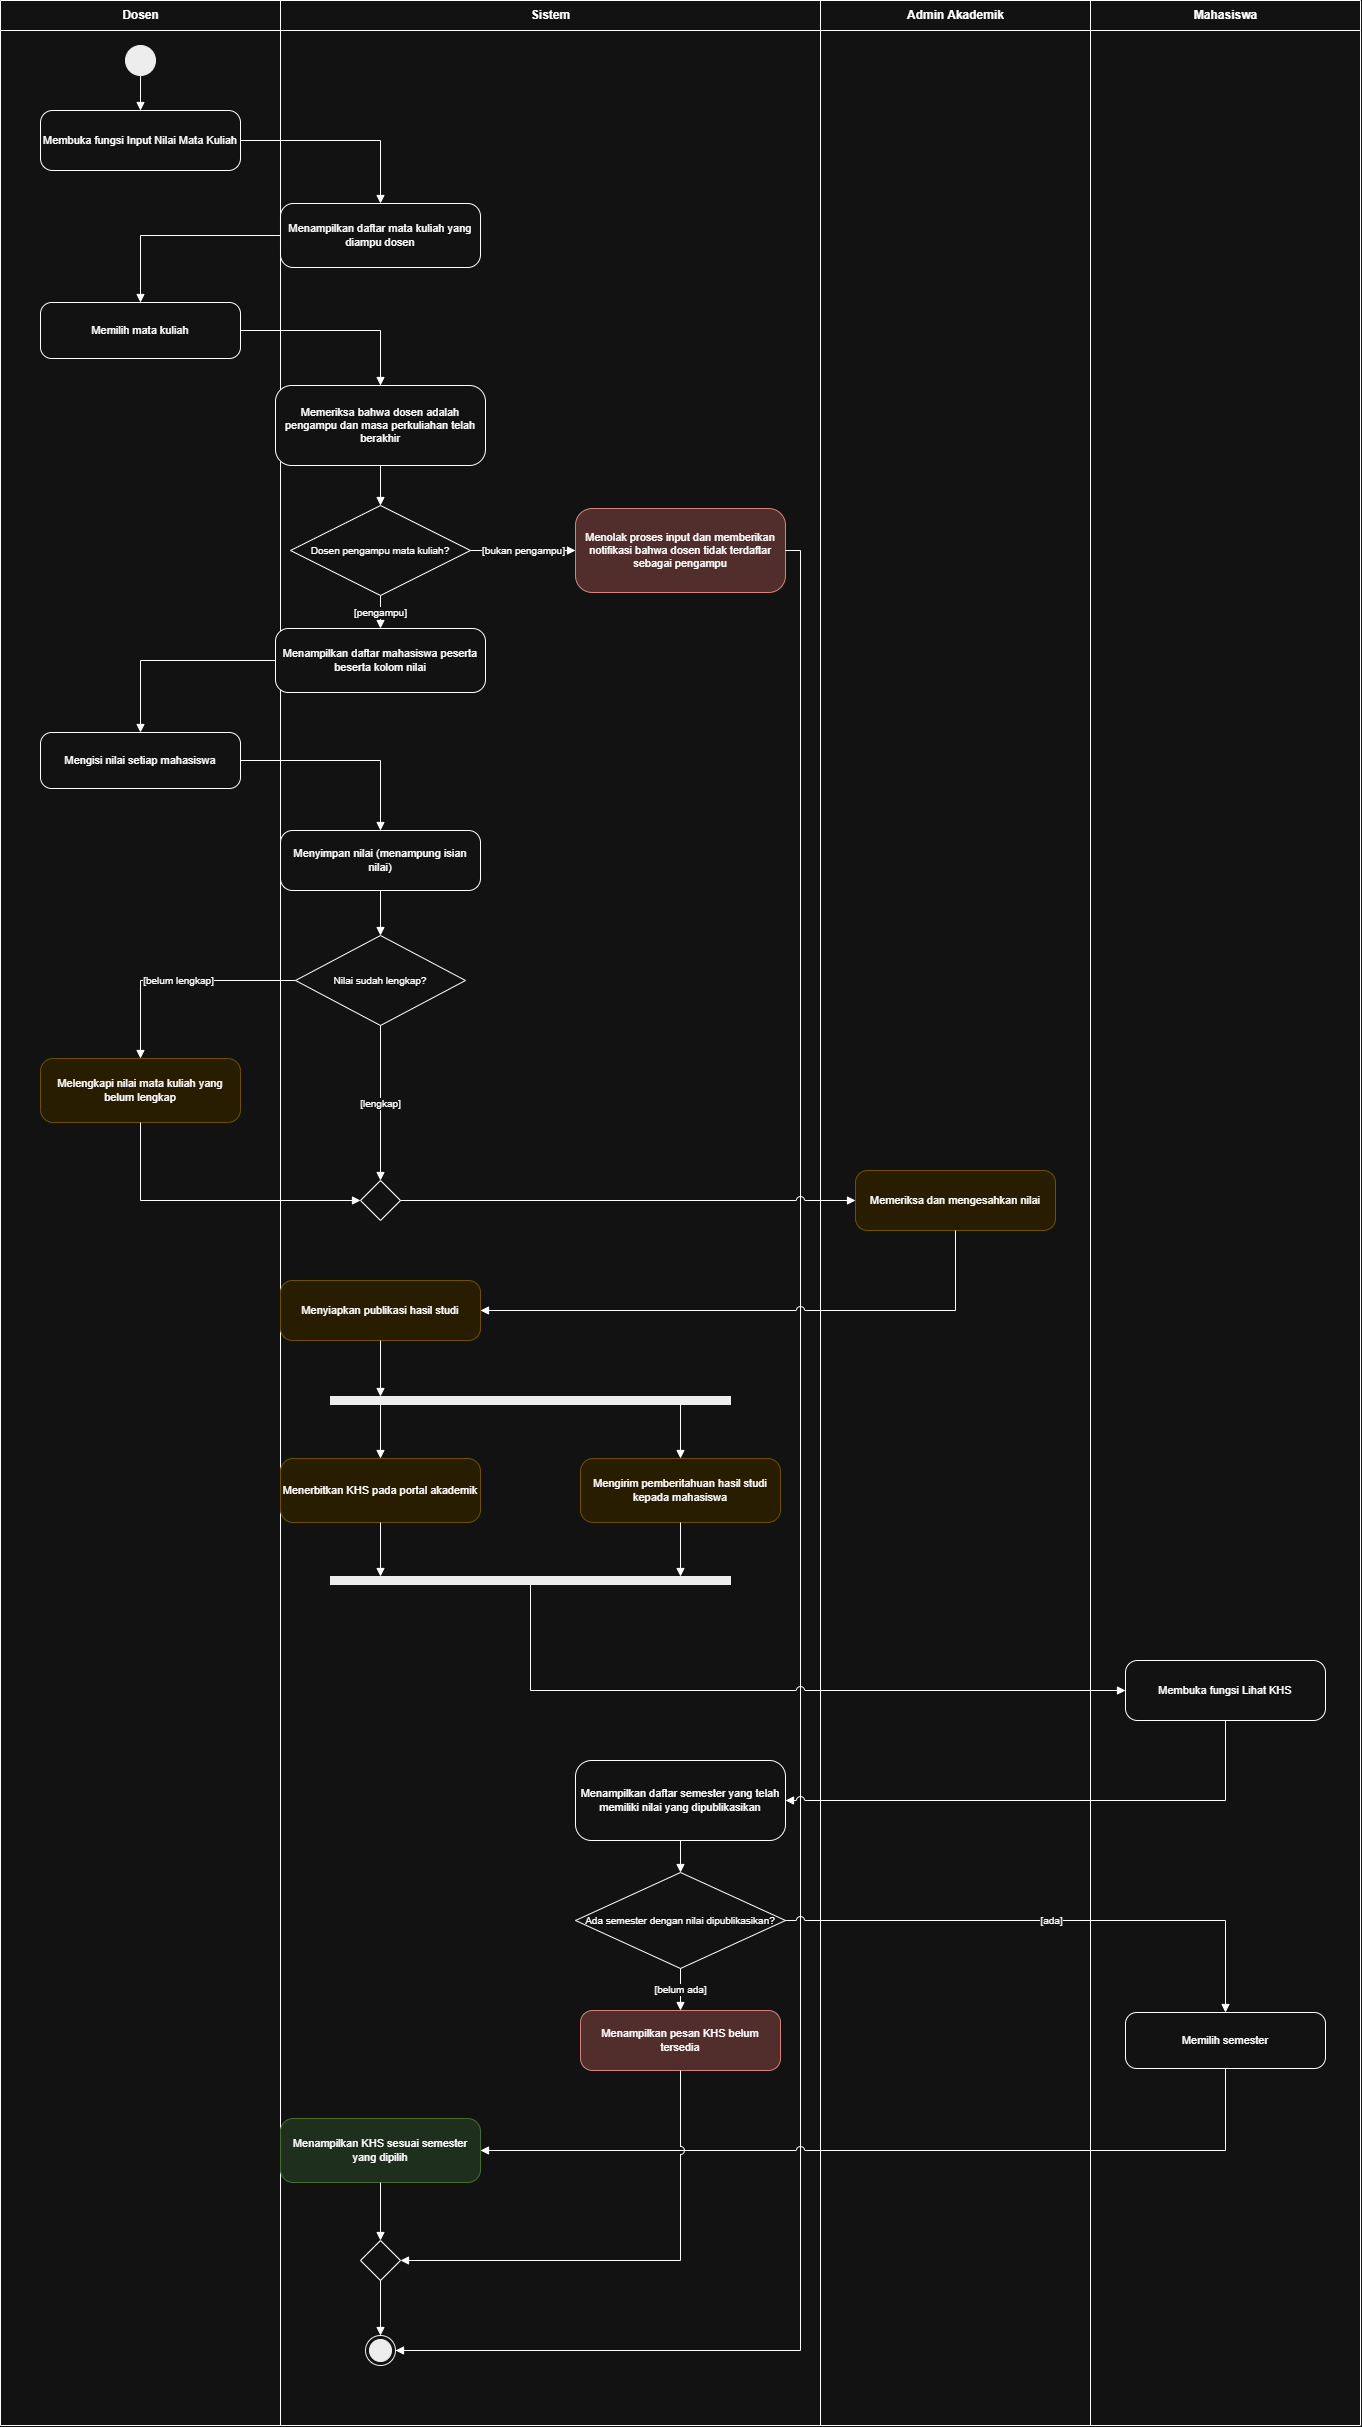

The diagram above was exported from draw.io. Its source (the exported page's mxGraphModel, read from the mxfile embedded in the PNG):
<mxGraphModel dx="2020" dy="1100" grid="1" gridSize="10" guides="1" tooltips="1" connect="1" arrows="1" fold="1" page="1" pageScale="1" pageWidth="1400" pageHeight="2425" math="0" shadow="0">
  <root>
    <mxCell id="0" />
    <mxCell id="1" parent="0" />
    <mxCell id="2" parent="1" style="swimlane;horizontal=1;startSize=30;fontStyle=1;fontSize=12;fillColor=none;collapsible=0;html=1;" value="Dosen" vertex="1">
      <mxGeometry height="2425" width="280" as="geometry" />
    </mxCell>
    <mxCell id="3" parent="1" style="swimlane;horizontal=1;startSize=30;fontStyle=1;fontSize=12;fillColor=none;collapsible=0;html=1;" value="Sistem" vertex="1">
      <mxGeometry height="2425" width="540" x="280" as="geometry" />
    </mxCell>
    <mxCell id="4" parent="1" style="swimlane;horizontal=1;startSize=30;fontStyle=1;fontSize=12;fillColor=none;collapsible=0;html=1;" value="Admin Akademik" vertex="1">
      <mxGeometry height="2425" width="270" x="820" as="geometry" />
    </mxCell>
    <mxCell id="5" parent="1" style="swimlane;horizontal=1;startSize=30;fontStyle=1;fontSize=12;fillColor=none;collapsible=0;html=1;" value="Mahasiswa" vertex="1">
      <mxGeometry height="2425" width="270" x="1090" as="geometry" />
    </mxCell>
    <mxCell id="6" parent="1" style="ellipse;fillColor=#000000;strokeColor=#000000;html=1;" value="" vertex="1">
      <mxGeometry height="30" width="30" x="125" y="45" as="geometry" />
    </mxCell>
    <mxCell id="7" parent="1" style="rounded=1;arcSize=20;whiteSpace=wrap;html=1;fontSize=11;" value="Membuka fungsi Input Nilai Mata Kuliah" vertex="1">
      <mxGeometry height="60" width="200" x="40" y="110" as="geometry" />
    </mxCell>
    <mxCell id="8" parent="1" style="rounded=1;arcSize=20;whiteSpace=wrap;html=1;fontSize=11;" value="Menampilkan daftar mata kuliah yang diampu dosen" vertex="1">
      <mxGeometry height="64" width="200" x="280" y="203" as="geometry" />
    </mxCell>
    <mxCell id="9" parent="1" style="rounded=1;arcSize=20;whiteSpace=wrap;html=1;fontSize=11;" value="Memilih mata kuliah" vertex="1">
      <mxGeometry height="56" width="200" x="40" y="302" as="geometry" />
    </mxCell>
    <mxCell id="10" parent="1" style="rounded=1;arcSize=20;whiteSpace=wrap;html=1;fontSize=11;" value="Memeriksa bahwa dosen adalah pengampu dan masa perkuliahan telah berakhir" vertex="1">
      <mxGeometry height="80" width="210" x="275" y="385" as="geometry" />
    </mxCell>
    <mxCell id="11" parent="1" style="rhombus;whiteSpace=wrap;html=1;fontSize=10;" value="Dosen pengampu mata kuliah?" vertex="1">
      <mxGeometry height="90" width="180" x="290" y="505" as="geometry" />
    </mxCell>
    <mxCell id="12" parent="1" style="rounded=1;arcSize=20;whiteSpace=wrap;html=1;fontSize=11;fillColor=#f8cecc;strokeColor=#b85450;" value="Menolak proses input dan memberikan notifikasi bahwa dosen tidak terdaftar sebagai pengampu" vertex="1">
      <mxGeometry height="84" width="210" x="575" y="508" as="geometry" />
    </mxCell>
    <mxCell id="13" parent="1" style="rounded=1;arcSize=20;whiteSpace=wrap;html=1;fontSize=11;" value="Menampilkan daftar mahasiswa peserta beserta kolom nilai" vertex="1">
      <mxGeometry height="64" width="210" x="275" y="628" as="geometry" />
    </mxCell>
    <mxCell id="14" parent="1" style="rounded=1;arcSize=20;whiteSpace=wrap;html=1;fontSize=11;" value="Mengisi nilai setiap mahasiswa" vertex="1">
      <mxGeometry height="56" width="200" x="40" y="732" as="geometry" />
    </mxCell>
    <mxCell id="15" parent="1" style="rounded=1;arcSize=20;whiteSpace=wrap;html=1;fontSize=11;" value="Menyimpan nilai (menampung isian nilai)" vertex="1">
      <mxGeometry height="60" width="200" x="280" y="830" as="geometry" />
    </mxCell>
    <mxCell id="16" parent="1" style="rhombus;whiteSpace=wrap;html=1;fontSize=10;" value="Nilai sudah lengkap?" vertex="1">
      <mxGeometry height="90" width="170" x="295" y="935" as="geometry" />
    </mxCell>
    <mxCell id="17" parent="1" style="rounded=1;arcSize=20;whiteSpace=wrap;html=1;fontSize=11;fillColor=#fff2cc;strokeColor=#d6b656;" value="Melengkapi nilai mata kuliah yang belum lengkap" vertex="1">
      <mxGeometry height="64" width="200" x="40" y="1058" as="geometry" />
    </mxCell>
    <mxCell id="18" parent="1" style="rhombus;whiteSpace=wrap;html=1;" value="" vertex="1">
      <mxGeometry height="40" width="40" x="360" y="1180" as="geometry" />
    </mxCell>
    <mxCell id="19" parent="1" style="rounded=1;arcSize=20;whiteSpace=wrap;html=1;fontSize=11;fillColor=#fff2cc;strokeColor=#d6b656;" value="Memeriksa dan mengesahkan nilai" vertex="1">
      <mxGeometry height="60" width="200" x="855" y="1170" as="geometry" />
    </mxCell>
    <mxCell id="20" parent="1" style="rounded=1;arcSize=20;whiteSpace=wrap;html=1;fontSize=11;fillColor=#fff2cc;strokeColor=#d6b656;" value="Menyiapkan publikasi hasil studi" vertex="1">
      <mxGeometry height="60" width="200" x="280" y="1280" as="geometry" />
    </mxCell>
    <mxCell id="21" parent="1" style="rounded=0;fillColor=#000000;strokeColor=#000000;html=1;" value="" vertex="1">
      <mxGeometry height="8" width="400" x="330" y="1396" as="geometry" />
    </mxCell>
    <mxCell id="22" parent="1" style="rounded=1;arcSize=20;whiteSpace=wrap;html=1;fontSize=11;fillColor=#fff2cc;strokeColor=#d6b656;" value="Menerbitkan KHS pada portal akademik" vertex="1">
      <mxGeometry height="64" width="200" x="280" y="1458" as="geometry" />
    </mxCell>
    <mxCell id="23" parent="1" style="rounded=1;arcSize=20;whiteSpace=wrap;html=1;fontSize=11;fillColor=#fff2cc;strokeColor=#d6b656;" value="Mengirim pemberitahuan hasil studi kepada mahasiswa" vertex="1">
      <mxGeometry height="64" width="200" x="580" y="1458" as="geometry" />
    </mxCell>
    <mxCell id="24" parent="1" style="rounded=0;fillColor=#000000;strokeColor=#000000;html=1;" value="" vertex="1">
      <mxGeometry height="8" width="400" x="330" y="1576" as="geometry" />
    </mxCell>
    <mxCell id="25" parent="1" style="rounded=1;arcSize=20;whiteSpace=wrap;html=1;fontSize=11;" value="Membuka fungsi Lihat KHS" vertex="1">
      <mxGeometry height="60" width="200" x="1125" y="1660" as="geometry" />
    </mxCell>
    <mxCell id="26" parent="1" style="rounded=1;arcSize=20;whiteSpace=wrap;html=1;fontSize=11;" value="Menampilkan daftar semester yang telah memiliki nilai yang dipublikasikan" vertex="1">
      <mxGeometry height="80" width="210" x="575" y="1760" as="geometry" />
    </mxCell>
    <mxCell id="27" parent="1" style="rhombus;whiteSpace=wrap;html=1;fontSize=10;" value="Ada semester dengan nilai dipublikasikan?" vertex="1">
      <mxGeometry height="96" width="210" x="575" y="1872" as="geometry" />
    </mxCell>
    <mxCell id="28" parent="1" style="rounded=1;arcSize=20;whiteSpace=wrap;html=1;fontSize=11;" value="Memilih semester" vertex="1">
      <mxGeometry height="56" width="200" x="1125" y="2012" as="geometry" />
    </mxCell>
    <mxCell id="29" parent="1" style="rounded=1;arcSize=20;whiteSpace=wrap;html=1;fontSize=11;fillColor=#f8cecc;strokeColor=#b85450;" value="Menampilkan pesan KHS belum tersedia" vertex="1">
      <mxGeometry height="60" width="200" x="580" y="2010" as="geometry" />
    </mxCell>
    <mxCell id="30" parent="1" style="rounded=1;arcSize=20;whiteSpace=wrap;html=1;fontSize=11;fillColor=#d5e8d4;strokeColor=#82b366;" value="Menampilkan KHS sesuai semester yang dipilih" vertex="1">
      <mxGeometry height="64" width="200" x="280" y="2118" as="geometry" />
    </mxCell>
    <mxCell id="31" parent="1" style="rhombus;whiteSpace=wrap;html=1;" value="" vertex="1">
      <mxGeometry height="40" width="40" x="360" y="2240" as="geometry" />
    </mxCell>
    <mxCell id="32" parent="1" style="ellipse;shape=endState;fillColor=#000000;strokeColor=#000000;html=1;" value="" vertex="1">
      <mxGeometry height="30" width="30" x="365" y="2335" as="geometry" />
    </mxCell>
    <mxCell id="33" edge="1" parent="1" source="6" style="edgeStyle=orthogonalEdgeStyle;rounded=0;html=1;endArrow=block;endFill=1;fontSize=10;jumpStyle=arc;jumpSize=8;labelBackgroundColor=#ffffff;exitX=0.5;exitY=1;exitDx=0;exitDy=0;entryX=0.5;entryY=0;entryDx=0;entryDy=0;" target="7" value="">
      <mxGeometry relative="1" as="geometry" />
    </mxCell>
    <mxCell id="34" edge="1" parent="1" source="7" style="edgeStyle=orthogonalEdgeStyle;rounded=0;html=1;endArrow=block;endFill=1;fontSize=10;jumpStyle=arc;jumpSize=8;labelBackgroundColor=#ffffff;exitX=1;exitY=0.5;exitDx=0;exitDy=0;entryX=0.5;entryY=0;entryDx=0;entryDy=0;" target="8" value="">
      <mxGeometry relative="1" as="geometry">
        <Array as="points">
          <mxPoint x="380" y="140" />
        </Array>
      </mxGeometry>
    </mxCell>
    <mxCell id="35" edge="1" parent="1" source="8" style="edgeStyle=orthogonalEdgeStyle;rounded=0;html=1;endArrow=block;endFill=1;fontSize=10;jumpStyle=arc;jumpSize=8;labelBackgroundColor=#ffffff;exitX=0;exitY=0.5;exitDx=0;exitDy=0;entryX=0.5;entryY=0;entryDx=0;entryDy=0;" target="9" value="">
      <mxGeometry relative="1" as="geometry">
        <Array as="points">
          <mxPoint x="140" y="235" />
        </Array>
      </mxGeometry>
    </mxCell>
    <mxCell id="36" edge="1" parent="1" source="9" style="edgeStyle=orthogonalEdgeStyle;rounded=0;html=1;endArrow=block;endFill=1;fontSize=10;jumpStyle=arc;jumpSize=8;labelBackgroundColor=#ffffff;exitX=1;exitY=0.5;exitDx=0;exitDy=0;entryX=0.5;entryY=0;entryDx=0;entryDy=0;" target="10" value="">
      <mxGeometry relative="1" as="geometry">
        <Array as="points">
          <mxPoint x="380" y="330" />
        </Array>
      </mxGeometry>
    </mxCell>
    <mxCell id="37" edge="1" parent="1" source="10" style="edgeStyle=orthogonalEdgeStyle;rounded=0;html=1;endArrow=block;endFill=1;fontSize=10;jumpStyle=arc;jumpSize=8;labelBackgroundColor=#ffffff;exitX=0.5;exitY=1;exitDx=0;exitDy=0;entryX=0.5;entryY=0;entryDx=0;entryDy=0;" target="11" value="">
      <mxGeometry relative="1" as="geometry" />
    </mxCell>
    <mxCell id="38" edge="1" parent="1" source="11" style="edgeStyle=orthogonalEdgeStyle;rounded=0;html=1;endArrow=block;endFill=1;fontSize=10;jumpStyle=arc;jumpSize=8;labelBackgroundColor=#ffffff;exitX=1;exitY=0.5;exitDx=0;exitDy=0;entryX=0;entryY=0.5;entryDx=0;entryDy=0;" target="12" value="[bukan pengampu]">
      <mxGeometry relative="1" as="geometry" />
    </mxCell>
    <mxCell id="39" edge="1" parent="1" source="11" style="edgeStyle=orthogonalEdgeStyle;rounded=0;html=1;endArrow=block;endFill=1;fontSize=10;jumpStyle=arc;jumpSize=8;labelBackgroundColor=#ffffff;exitX=0.5;exitY=1;exitDx=0;exitDy=0;entryX=0.5;entryY=0;entryDx=0;entryDy=0;" target="13" value="[pengampu]">
      <mxGeometry relative="1" as="geometry" />
    </mxCell>
    <mxCell id="40" edge="1" parent="1" source="12" style="edgeStyle=orthogonalEdgeStyle;rounded=0;html=1;endArrow=block;endFill=1;fontSize=10;jumpStyle=arc;jumpSize=8;labelBackgroundColor=#ffffff;exitX=1;exitY=0.5;exitDx=0;exitDy=0;entryX=1;entryY=0.5;entryDx=0;entryDy=0;" target="32" value="">
      <mxGeometry relative="1" as="geometry">
        <Array as="points">
          <mxPoint x="800" y="550" />
          <mxPoint x="800" y="2350" />
        </Array>
      </mxGeometry>
    </mxCell>
    <mxCell id="41" edge="1" parent="1" source="13" style="edgeStyle=orthogonalEdgeStyle;rounded=0;html=1;endArrow=block;endFill=1;fontSize=10;jumpStyle=arc;jumpSize=8;labelBackgroundColor=#ffffff;exitX=0;exitY=0.5;exitDx=0;exitDy=0;entryX=0.5;entryY=0;entryDx=0;entryDy=0;" target="14" value="">
      <mxGeometry relative="1" as="geometry">
        <Array as="points">
          <mxPoint x="140" y="660" />
        </Array>
      </mxGeometry>
    </mxCell>
    <mxCell id="42" edge="1" parent="1" source="14" style="edgeStyle=orthogonalEdgeStyle;rounded=0;html=1;endArrow=block;endFill=1;fontSize=10;jumpStyle=arc;jumpSize=8;labelBackgroundColor=#ffffff;exitX=1;exitY=0.5;exitDx=0;exitDy=0;entryX=0.5;entryY=0;entryDx=0;entryDy=0;" target="15" value="">
      <mxGeometry relative="1" as="geometry">
        <Array as="points">
          <mxPoint x="380" y="760" />
        </Array>
      </mxGeometry>
    </mxCell>
    <mxCell id="43" edge="1" parent="1" source="15" style="edgeStyle=orthogonalEdgeStyle;rounded=0;html=1;endArrow=block;endFill=1;fontSize=10;jumpStyle=arc;jumpSize=8;labelBackgroundColor=#ffffff;exitX=0.5;exitY=1;exitDx=0;exitDy=0;entryX=0.5;entryY=0;entryDx=0;entryDy=0;" target="16" value="">
      <mxGeometry relative="1" as="geometry" />
    </mxCell>
    <mxCell id="44" edge="1" parent="1" source="16" style="edgeStyle=orthogonalEdgeStyle;rounded=0;html=1;endArrow=block;endFill=1;fontSize=10;jumpStyle=arc;jumpSize=8;labelBackgroundColor=#ffffff;exitX=0;exitY=0.5;exitDx=0;exitDy=0;entryX=0.5;entryY=0;entryDx=0;entryDy=0;" target="17" value="[belum lengkap]">
      <mxGeometry relative="1" as="geometry">
        <Array as="points">
          <mxPoint x="140" y="980" />
        </Array>
      </mxGeometry>
    </mxCell>
    <mxCell id="45" edge="1" parent="1" source="16" style="edgeStyle=orthogonalEdgeStyle;rounded=0;html=1;endArrow=block;endFill=1;fontSize=10;jumpStyle=arc;jumpSize=8;labelBackgroundColor=#ffffff;exitX=0.5;exitY=1;exitDx=0;exitDy=0;entryX=0.5;entryY=0;entryDx=0;entryDy=0;" target="18" value="[lengkap]">
      <mxGeometry relative="1" as="geometry" />
    </mxCell>
    <mxCell id="46" edge="1" parent="1" source="17" style="edgeStyle=orthogonalEdgeStyle;rounded=0;html=1;endArrow=block;endFill=1;fontSize=10;jumpStyle=arc;jumpSize=8;labelBackgroundColor=#ffffff;exitX=0.5;exitY=1;exitDx=0;exitDy=0;entryX=0;entryY=0.5;entryDx=0;entryDy=0;" target="18" value="">
      <mxGeometry relative="1" as="geometry">
        <Array as="points">
          <mxPoint x="140" y="1200" />
        </Array>
      </mxGeometry>
    </mxCell>
    <mxCell id="47" edge="1" parent="1" source="18" style="edgeStyle=orthogonalEdgeStyle;rounded=0;html=1;endArrow=block;endFill=1;fontSize=10;jumpStyle=arc;jumpSize=8;labelBackgroundColor=#ffffff;exitX=1;exitY=0.5;exitDx=0;exitDy=0;entryX=0;entryY=0.5;entryDx=0;entryDy=0;" target="19" value="">
      <mxGeometry relative="1" as="geometry" />
    </mxCell>
    <mxCell id="48" edge="1" parent="1" source="19" style="edgeStyle=orthogonalEdgeStyle;rounded=0;html=1;endArrow=block;endFill=1;fontSize=10;jumpStyle=arc;jumpSize=8;labelBackgroundColor=#ffffff;exitX=0.5;exitY=1;exitDx=0;exitDy=0;entryX=1;entryY=0.5;entryDx=0;entryDy=0;" target="20" value="">
      <mxGeometry relative="1" as="geometry">
        <Array as="points">
          <mxPoint x="955" y="1310" />
        </Array>
      </mxGeometry>
    </mxCell>
    <mxCell id="49" edge="1" parent="1" source="20" style="edgeStyle=orthogonalEdgeStyle;rounded=0;html=1;endArrow=block;endFill=1;fontSize=10;jumpStyle=arc;jumpSize=8;labelBackgroundColor=#ffffff;exitX=0.5;exitY=1;exitDx=0;exitDy=0;entryX=0.125;entryY=0;entryDx=0;entryDy=0;" target="21" value="">
      <mxGeometry relative="1" as="geometry" />
    </mxCell>
    <mxCell id="50" edge="1" parent="1" source="21" style="edgeStyle=orthogonalEdgeStyle;rounded=0;html=1;endArrow=block;endFill=1;fontSize=10;jumpStyle=arc;jumpSize=8;labelBackgroundColor=#ffffff;exitX=0.125;exitY=1;exitDx=0;exitDy=0;entryX=0.5;entryY=0;entryDx=0;entryDy=0;" target="22" value="">
      <mxGeometry relative="1" as="geometry" />
    </mxCell>
    <mxCell id="51" edge="1" parent="1" source="21" style="edgeStyle=orthogonalEdgeStyle;rounded=0;html=1;endArrow=block;endFill=1;fontSize=10;jumpStyle=arc;jumpSize=8;labelBackgroundColor=#ffffff;exitX=0.875;exitY=1;exitDx=0;exitDy=0;entryX=0.5;entryY=0;entryDx=0;entryDy=0;" target="23" value="">
      <mxGeometry relative="1" as="geometry">
        <Array as="points">
          <mxPoint x="680" y="1420" />
        </Array>
      </mxGeometry>
    </mxCell>
    <mxCell id="52" edge="1" parent="1" source="22" style="edgeStyle=orthogonalEdgeStyle;rounded=0;html=1;endArrow=block;endFill=1;fontSize=10;jumpStyle=arc;jumpSize=8;labelBackgroundColor=#ffffff;exitX=0.5;exitY=1;exitDx=0;exitDy=0;entryX=0.125;entryY=0;entryDx=0;entryDy=0;" target="24" value="">
      <mxGeometry relative="1" as="geometry" />
    </mxCell>
    <mxCell id="53" edge="1" parent="1" source="23" style="edgeStyle=orthogonalEdgeStyle;rounded=0;html=1;endArrow=block;endFill=1;fontSize=10;jumpStyle=arc;jumpSize=8;labelBackgroundColor=#ffffff;exitX=0.5;exitY=1;exitDx=0;exitDy=0;entryX=0.875;entryY=0;entryDx=0;entryDy=0;" target="24" value="">
      <mxGeometry relative="1" as="geometry">
        <Array as="points">
          <mxPoint x="680" y="1560" />
        </Array>
      </mxGeometry>
    </mxCell>
    <mxCell id="54" edge="1" parent="1" source="24" style="edgeStyle=orthogonalEdgeStyle;rounded=0;html=1;endArrow=block;endFill=1;fontSize=10;jumpStyle=arc;jumpSize=8;labelBackgroundColor=#ffffff;exitX=0.5;exitY=1;exitDx=0;exitDy=0;entryX=0;entryY=0.5;entryDx=0;entryDy=0;" target="25" value="">
      <mxGeometry relative="1" as="geometry">
        <Array as="points">
          <mxPoint x="530" y="1690" />
        </Array>
      </mxGeometry>
    </mxCell>
    <mxCell id="55" edge="1" parent="1" source="25" style="edgeStyle=orthogonalEdgeStyle;rounded=0;html=1;endArrow=block;endFill=1;fontSize=10;jumpStyle=arc;jumpSize=8;labelBackgroundColor=#ffffff;exitX=0.5;exitY=1;exitDx=0;exitDy=0;entryX=1;entryY=0.5;entryDx=0;entryDy=0;" target="26" value="">
      <mxGeometry relative="1" as="geometry">
        <Array as="points">
          <mxPoint x="1225" y="1800" />
        </Array>
      </mxGeometry>
    </mxCell>
    <mxCell id="56" edge="1" parent="1" source="26" style="edgeStyle=orthogonalEdgeStyle;rounded=0;html=1;endArrow=block;endFill=1;fontSize=10;jumpStyle=arc;jumpSize=8;labelBackgroundColor=#ffffff;exitX=0.5;exitY=1;exitDx=0;exitDy=0;entryX=0.5;entryY=0;entryDx=0;entryDy=0;" target="27" value="">
      <mxGeometry relative="1" as="geometry" />
    </mxCell>
    <mxCell id="57" edge="1" parent="1" source="27" style="edgeStyle=orthogonalEdgeStyle;rounded=0;html=1;endArrow=block;endFill=1;fontSize=10;jumpStyle=arc;jumpSize=8;labelBackgroundColor=#ffffff;exitX=1;exitY=0.5;exitDx=0;exitDy=0;entryX=0.5;entryY=0;entryDx=0;entryDy=0;" target="28" value="[ada]">
      <mxGeometry relative="1" as="geometry">
        <Array as="points">
          <mxPoint x="1225" y="1920" />
        </Array>
      </mxGeometry>
    </mxCell>
    <mxCell id="58" edge="1" parent="1" source="27" style="edgeStyle=orthogonalEdgeStyle;rounded=0;html=1;endArrow=block;endFill=1;fontSize=10;jumpStyle=arc;jumpSize=8;labelBackgroundColor=#ffffff;exitX=0.5;exitY=1;exitDx=0;exitDy=0;entryX=0.5;entryY=0;entryDx=0;entryDy=0;" target="29" value="[belum ada]">
      <mxGeometry relative="1" as="geometry" />
    </mxCell>
    <mxCell id="59" edge="1" parent="1" source="28" style="edgeStyle=orthogonalEdgeStyle;rounded=0;html=1;endArrow=block;endFill=1;fontSize=10;jumpStyle=arc;jumpSize=8;labelBackgroundColor=#ffffff;exitX=0.5;exitY=1;exitDx=0;exitDy=0;entryX=1;entryY=0.5;entryDx=0;entryDy=0;" target="30" value="">
      <mxGeometry relative="1" as="geometry">
        <Array as="points">
          <mxPoint x="1225" y="2150" />
        </Array>
      </mxGeometry>
    </mxCell>
    <mxCell id="60" edge="1" parent="1" source="30" style="edgeStyle=orthogonalEdgeStyle;rounded=0;html=1;endArrow=block;endFill=1;fontSize=10;jumpStyle=arc;jumpSize=8;labelBackgroundColor=#ffffff;exitX=0.5;exitY=1;exitDx=0;exitDy=0;entryX=0.5;entryY=0;entryDx=0;entryDy=0;" target="31" value="">
      <mxGeometry relative="1" as="geometry" />
    </mxCell>
    <mxCell id="61" edge="1" parent="1" source="29" style="edgeStyle=orthogonalEdgeStyle;rounded=0;html=1;endArrow=block;endFill=1;fontSize=10;jumpStyle=arc;jumpSize=8;labelBackgroundColor=#ffffff;exitX=0.5;exitY=1;exitDx=0;exitDy=0;entryX=1;entryY=0.5;entryDx=0;entryDy=0;" target="31" value="">
      <mxGeometry relative="1" as="geometry">
        <Array as="points">
          <mxPoint x="680" y="2260" />
        </Array>
      </mxGeometry>
    </mxCell>
    <mxCell id="62" edge="1" parent="1" source="31" style="edgeStyle=orthogonalEdgeStyle;rounded=0;html=1;endArrow=block;endFill=1;fontSize=10;jumpStyle=arc;jumpSize=8;labelBackgroundColor=#ffffff;exitX=0.5;exitY=1;exitDx=0;exitDy=0;entryX=0.5;entryY=0;entryDx=0;entryDy=0;" target="32" value="">
      <mxGeometry relative="1" as="geometry" />
    </mxCell>
  </root>
</mxGraphModel>